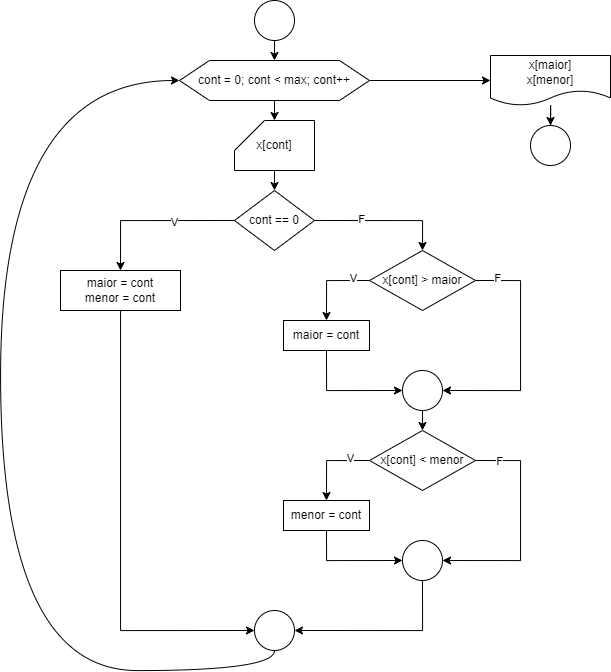

The diagram above was exported from draw.io. Its source (the exported page's mxGraphModel, read from the mxfile embedded in the PNG):
<mxGraphModel dx="1405" dy="897" grid="1" gridSize="10" guides="1" tooltips="1" connect="1" arrows="1" fold="1" page="1" pageScale="1" pageWidth="827" pageHeight="1169" math="0" shadow="0">
  <root>
    <mxCell id="0" />
    <mxCell id="1" parent="0" />
    <mxCell id="_EFv4oLH6rmOdAvf397h-8" style="edgeStyle=orthogonalEdgeStyle;rounded=0;orthogonalLoop=1;jettySize=auto;html=1;exitX=0.5;exitY=1;exitDx=0;exitDy=0;entryX=0.5;entryY=0;entryDx=0;entryDy=0;" edge="1" parent="1" source="_EFv4oLH6rmOdAvf397h-1" target="_EFv4oLH6rmOdAvf397h-2">
      <mxGeometry relative="1" as="geometry" />
    </mxCell>
    <mxCell id="_EFv4oLH6rmOdAvf397h-1" value="" style="ellipse;whiteSpace=wrap;html=1;aspect=fixed;" vertex="1" parent="1">
      <mxGeometry x="394" width="40" height="40" as="geometry" />
    </mxCell>
    <mxCell id="_EFv4oLH6rmOdAvf397h-31" style="edgeStyle=orthogonalEdgeStyle;rounded=0;orthogonalLoop=1;jettySize=auto;html=1;exitX=1;exitY=0.5;exitDx=0;exitDy=0;entryX=0;entryY=0.5;entryDx=0;entryDy=0;" edge="1" parent="1" source="_EFv4oLH6rmOdAvf397h-2" target="_EFv4oLH6rmOdAvf397h-30">
      <mxGeometry relative="1" as="geometry" />
    </mxCell>
    <mxCell id="_EFv4oLH6rmOdAvf397h-2" value="cont = 0; cont &amp;lt; max; cont++" style="shape=hexagon;perimeter=hexagonPerimeter2;whiteSpace=wrap;html=1;fixedSize=1;size=30;" vertex="1" parent="1">
      <mxGeometry x="319" y="60" width="190" height="40" as="geometry" />
    </mxCell>
    <mxCell id="_EFv4oLH6rmOdAvf397h-10" style="edgeStyle=orthogonalEdgeStyle;rounded=0;orthogonalLoop=1;jettySize=auto;html=1;exitX=0.5;exitY=1;exitDx=0;exitDy=0;exitPerimeter=0;entryX=0.5;entryY=0;entryDx=0;entryDy=0;" edge="1" parent="1" source="_EFv4oLH6rmOdAvf397h-3" target="_EFv4oLH6rmOdAvf397h-4">
      <mxGeometry relative="1" as="geometry" />
    </mxCell>
    <mxCell id="_EFv4oLH6rmOdAvf397h-3" value="x[cont]" style="shape=card;whiteSpace=wrap;html=1;" vertex="1" parent="1">
      <mxGeometry x="374" y="120" width="80" height="50" as="geometry" />
    </mxCell>
    <mxCell id="_EFv4oLH6rmOdAvf397h-11" style="edgeStyle=orthogonalEdgeStyle;rounded=0;orthogonalLoop=1;jettySize=auto;html=1;exitX=0;exitY=0.5;exitDx=0;exitDy=0;entryX=0.5;entryY=0;entryDx=0;entryDy=0;" edge="1" parent="1" source="_EFv4oLH6rmOdAvf397h-4" target="_EFv4oLH6rmOdAvf397h-5">
      <mxGeometry relative="1" as="geometry" />
    </mxCell>
    <mxCell id="_EFv4oLH6rmOdAvf397h-34" value="V" style="edgeLabel;html=1;align=center;verticalAlign=middle;resizable=0;points=[];" vertex="1" connectable="0" parent="_EFv4oLH6rmOdAvf397h-11">
      <mxGeometry x="-0.261" y="1" relative="1" as="geometry">
        <mxPoint x="-1" as="offset" />
      </mxGeometry>
    </mxCell>
    <mxCell id="_EFv4oLH6rmOdAvf397h-12" style="edgeStyle=orthogonalEdgeStyle;rounded=0;orthogonalLoop=1;jettySize=auto;html=1;exitX=1;exitY=0.5;exitDx=0;exitDy=0;entryX=0.5;entryY=0;entryDx=0;entryDy=0;" edge="1" parent="1" source="_EFv4oLH6rmOdAvf397h-4" target="_EFv4oLH6rmOdAvf397h-6">
      <mxGeometry relative="1" as="geometry" />
    </mxCell>
    <mxCell id="_EFv4oLH6rmOdAvf397h-35" value="F" style="edgeLabel;html=1;align=center;verticalAlign=middle;resizable=0;points=[];" vertex="1" connectable="0" parent="_EFv4oLH6rmOdAvf397h-12">
      <mxGeometry x="-0.3166" y="2" relative="1" as="geometry">
        <mxPoint x="-1" as="offset" />
      </mxGeometry>
    </mxCell>
    <mxCell id="_EFv4oLH6rmOdAvf397h-4" value="cont == 0" style="rhombus;whiteSpace=wrap;html=1;" vertex="1" parent="1">
      <mxGeometry x="374" y="190" width="80" height="60" as="geometry" />
    </mxCell>
    <mxCell id="_EFv4oLH6rmOdAvf397h-28" style="edgeStyle=orthogonalEdgeStyle;rounded=0;orthogonalLoop=1;jettySize=auto;html=1;entryX=0;entryY=0.5;entryDx=0;entryDy=0;" edge="1" parent="1" source="_EFv4oLH6rmOdAvf397h-5" target="_EFv4oLH6rmOdAvf397h-26">
      <mxGeometry relative="1" as="geometry">
        <Array as="points">
          <mxPoint x="260" y="630" />
        </Array>
      </mxGeometry>
    </mxCell>
    <mxCell id="_EFv4oLH6rmOdAvf397h-5" value="maior = cont&lt;div&gt;menor = cont&lt;/div&gt;" style="rounded=0;whiteSpace=wrap;html=1;" vertex="1" parent="1">
      <mxGeometry x="200" y="270" width="120" height="40" as="geometry" />
    </mxCell>
    <mxCell id="_EFv4oLH6rmOdAvf397h-15" style="edgeStyle=orthogonalEdgeStyle;rounded=0;orthogonalLoop=1;jettySize=auto;html=1;exitX=0;exitY=0.5;exitDx=0;exitDy=0;entryX=0.5;entryY=0;entryDx=0;entryDy=0;" edge="1" parent="1" source="_EFv4oLH6rmOdAvf397h-6" target="_EFv4oLH6rmOdAvf397h-14">
      <mxGeometry relative="1" as="geometry" />
    </mxCell>
    <mxCell id="_EFv4oLH6rmOdAvf397h-36" value="V" style="edgeLabel;html=1;align=center;verticalAlign=middle;resizable=0;points=[];" vertex="1" connectable="0" parent="_EFv4oLH6rmOdAvf397h-15">
      <mxGeometry x="-0.5879" y="-3" relative="1" as="geometry">
        <mxPoint as="offset" />
      </mxGeometry>
    </mxCell>
    <mxCell id="_EFv4oLH6rmOdAvf397h-18" style="edgeStyle=orthogonalEdgeStyle;rounded=0;orthogonalLoop=1;jettySize=auto;html=1;exitX=1;exitY=0.5;exitDx=0;exitDy=0;entryX=1;entryY=0.5;entryDx=0;entryDy=0;" edge="1" parent="1" source="_EFv4oLH6rmOdAvf397h-6" target="_EFv4oLH6rmOdAvf397h-17">
      <mxGeometry relative="1" as="geometry">
        <Array as="points">
          <mxPoint x="660" y="280" />
          <mxPoint x="660" y="390" />
        </Array>
      </mxGeometry>
    </mxCell>
    <mxCell id="_EFv4oLH6rmOdAvf397h-38" value="F" style="edgeLabel;html=1;align=center;verticalAlign=middle;resizable=0;points=[];" vertex="1" connectable="0" parent="_EFv4oLH6rmOdAvf397h-18">
      <mxGeometry x="-0.8153" y="3" relative="1" as="geometry">
        <mxPoint as="offset" />
      </mxGeometry>
    </mxCell>
    <mxCell id="_EFv4oLH6rmOdAvf397h-6" value="x[cont] &amp;gt; maior" style="rhombus;whiteSpace=wrap;html=1;" vertex="1" parent="1">
      <mxGeometry x="509" y="250" width="106" height="60" as="geometry" />
    </mxCell>
    <mxCell id="_EFv4oLH6rmOdAvf397h-21" style="edgeStyle=orthogonalEdgeStyle;rounded=0;orthogonalLoop=1;jettySize=auto;html=1;exitX=0;exitY=0.5;exitDx=0;exitDy=0;entryX=0.5;entryY=0;entryDx=0;entryDy=0;" edge="1" parent="1" source="_EFv4oLH6rmOdAvf397h-7" target="_EFv4oLH6rmOdAvf397h-20">
      <mxGeometry relative="1" as="geometry" />
    </mxCell>
    <mxCell id="_EFv4oLH6rmOdAvf397h-37" value="V" style="edgeLabel;html=1;align=center;verticalAlign=middle;resizable=0;points=[];" vertex="1" connectable="0" parent="_EFv4oLH6rmOdAvf397h-21">
      <mxGeometry x="-0.5136" y="-3" relative="1" as="geometry">
        <mxPoint as="offset" />
      </mxGeometry>
    </mxCell>
    <mxCell id="_EFv4oLH6rmOdAvf397h-23" style="edgeStyle=orthogonalEdgeStyle;rounded=0;orthogonalLoop=1;jettySize=auto;html=1;exitX=1;exitY=0.5;exitDx=0;exitDy=0;entryX=1;entryY=0.5;entryDx=0;entryDy=0;" edge="1" parent="1" source="_EFv4oLH6rmOdAvf397h-7" target="_EFv4oLH6rmOdAvf397h-22">
      <mxGeometry relative="1" as="geometry">
        <Array as="points">
          <mxPoint x="660" y="460" />
          <mxPoint x="660" y="560" />
        </Array>
      </mxGeometry>
    </mxCell>
    <mxCell id="_EFv4oLH6rmOdAvf397h-39" value="F" style="edgeLabel;html=1;align=center;verticalAlign=middle;resizable=0;points=[];" vertex="1" connectable="0" parent="_EFv4oLH6rmOdAvf397h-23">
      <mxGeometry x="-0.7932" relative="1" as="geometry">
        <mxPoint as="offset" />
      </mxGeometry>
    </mxCell>
    <mxCell id="_EFv4oLH6rmOdAvf397h-7" value="x[cont] &amp;lt; menor" style="rhombus;whiteSpace=wrap;html=1;" vertex="1" parent="1">
      <mxGeometry x="509" y="430" width="106" height="60" as="geometry" />
    </mxCell>
    <mxCell id="_EFv4oLH6rmOdAvf397h-9" style="edgeStyle=orthogonalEdgeStyle;rounded=0;orthogonalLoop=1;jettySize=auto;html=1;exitX=0.5;exitY=1;exitDx=0;exitDy=0;entryX=0.5;entryY=0;entryDx=0;entryDy=0;entryPerimeter=0;" edge="1" parent="1" source="_EFv4oLH6rmOdAvf397h-2" target="_EFv4oLH6rmOdAvf397h-3">
      <mxGeometry relative="1" as="geometry" />
    </mxCell>
    <mxCell id="_EFv4oLH6rmOdAvf397h-19" style="edgeStyle=orthogonalEdgeStyle;rounded=0;orthogonalLoop=1;jettySize=auto;html=1;exitX=0.5;exitY=1;exitDx=0;exitDy=0;entryX=0;entryY=0.5;entryDx=0;entryDy=0;" edge="1" parent="1" source="_EFv4oLH6rmOdAvf397h-14" target="_EFv4oLH6rmOdAvf397h-17">
      <mxGeometry relative="1" as="geometry" />
    </mxCell>
    <mxCell id="_EFv4oLH6rmOdAvf397h-14" value="maior = cont" style="rounded=0;whiteSpace=wrap;html=1;" vertex="1" parent="1">
      <mxGeometry x="423" y="320" width="86" height="30" as="geometry" />
    </mxCell>
    <mxCell id="_EFv4oLH6rmOdAvf397h-25" style="edgeStyle=orthogonalEdgeStyle;rounded=0;orthogonalLoop=1;jettySize=auto;html=1;exitX=0.5;exitY=1;exitDx=0;exitDy=0;entryX=0.5;entryY=0;entryDx=0;entryDy=0;" edge="1" parent="1" source="_EFv4oLH6rmOdAvf397h-17" target="_EFv4oLH6rmOdAvf397h-7">
      <mxGeometry relative="1" as="geometry" />
    </mxCell>
    <mxCell id="_EFv4oLH6rmOdAvf397h-17" value="" style="ellipse;whiteSpace=wrap;html=1;aspect=fixed;" vertex="1" parent="1">
      <mxGeometry x="542" y="370" width="40" height="40" as="geometry" />
    </mxCell>
    <mxCell id="_EFv4oLH6rmOdAvf397h-24" style="edgeStyle=orthogonalEdgeStyle;rounded=0;orthogonalLoop=1;jettySize=auto;html=1;exitX=0.5;exitY=1;exitDx=0;exitDy=0;entryX=0;entryY=0.5;entryDx=0;entryDy=0;" edge="1" parent="1" source="_EFv4oLH6rmOdAvf397h-20" target="_EFv4oLH6rmOdAvf397h-22">
      <mxGeometry relative="1" as="geometry" />
    </mxCell>
    <mxCell id="_EFv4oLH6rmOdAvf397h-20" value="menor = cont" style="rounded=0;whiteSpace=wrap;html=1;" vertex="1" parent="1">
      <mxGeometry x="423" y="500" width="86" height="30" as="geometry" />
    </mxCell>
    <mxCell id="_EFv4oLH6rmOdAvf397h-27" style="edgeStyle=orthogonalEdgeStyle;rounded=0;orthogonalLoop=1;jettySize=auto;html=1;exitX=0.5;exitY=1;exitDx=0;exitDy=0;entryX=1;entryY=0.5;entryDx=0;entryDy=0;" edge="1" parent="1" source="_EFv4oLH6rmOdAvf397h-22" target="_EFv4oLH6rmOdAvf397h-26">
      <mxGeometry relative="1" as="geometry" />
    </mxCell>
    <mxCell id="_EFv4oLH6rmOdAvf397h-22" value="" style="ellipse;whiteSpace=wrap;html=1;aspect=fixed;" vertex="1" parent="1">
      <mxGeometry x="542" y="540" width="40" height="40" as="geometry" />
    </mxCell>
    <mxCell id="_EFv4oLH6rmOdAvf397h-29" style="edgeStyle=orthogonalEdgeStyle;rounded=0;orthogonalLoop=1;jettySize=auto;html=1;exitX=0.5;exitY=1;exitDx=0;exitDy=0;entryX=0;entryY=0.5;entryDx=0;entryDy=0;curved=1;" edge="1" parent="1" source="_EFv4oLH6rmOdAvf397h-26" target="_EFv4oLH6rmOdAvf397h-2">
      <mxGeometry relative="1" as="geometry">
        <mxPoint x="190" y="210" as="targetPoint" />
        <Array as="points">
          <mxPoint x="414" y="670" />
          <mxPoint x="140" y="670" />
          <mxPoint x="140" y="80" />
        </Array>
      </mxGeometry>
    </mxCell>
    <mxCell id="_EFv4oLH6rmOdAvf397h-26" value="" style="ellipse;whiteSpace=wrap;html=1;aspect=fixed;" vertex="1" parent="1">
      <mxGeometry x="394" y="610" width="40" height="40" as="geometry" />
    </mxCell>
    <mxCell id="_EFv4oLH6rmOdAvf397h-33" value="" style="edgeStyle=orthogonalEdgeStyle;rounded=0;orthogonalLoop=1;jettySize=auto;html=1;" edge="1" parent="1" source="_EFv4oLH6rmOdAvf397h-30" target="_EFv4oLH6rmOdAvf397h-32">
      <mxGeometry relative="1" as="geometry" />
    </mxCell>
    <mxCell id="_EFv4oLH6rmOdAvf397h-30" value="x[maior]&lt;div&gt;x[menor]&lt;/div&gt;" style="shape=document;whiteSpace=wrap;html=1;boundedLbl=1;" vertex="1" parent="1">
      <mxGeometry x="630" y="55" width="120" height="50" as="geometry" />
    </mxCell>
    <mxCell id="_EFv4oLH6rmOdAvf397h-32" value="" style="ellipse;whiteSpace=wrap;html=1;aspect=fixed;" vertex="1" parent="1">
      <mxGeometry x="670" y="125" width="40" height="40" as="geometry" />
    </mxCell>
  </root>
</mxGraphModel>